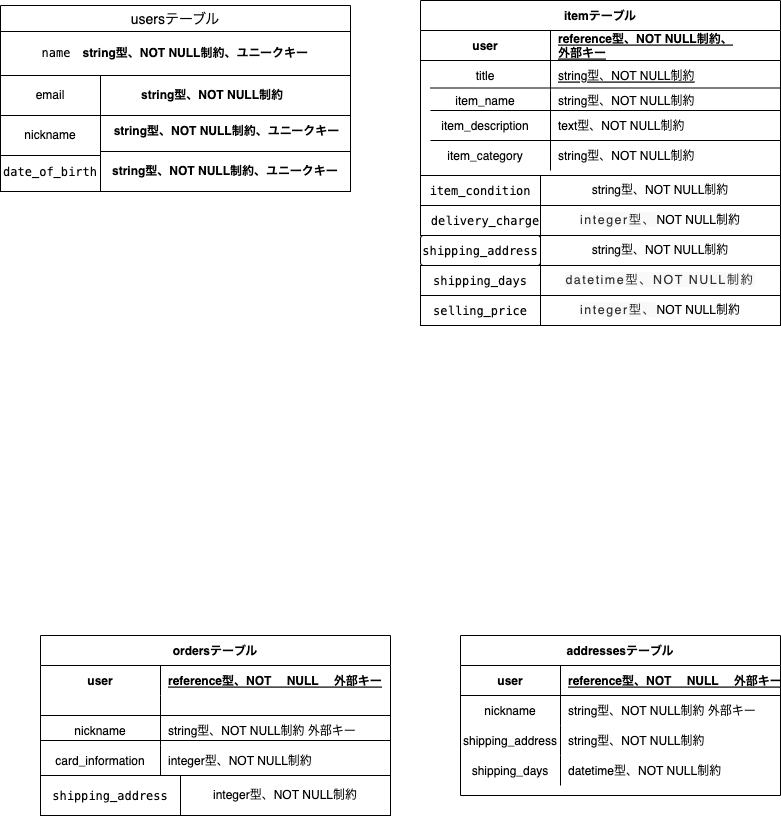

The diagram above was exported from draw.io. Its source (the exported page's mxGraphModel, read from the mxfile embedded in the PNG):
<mxGraphModel dx="614" dy="520" grid="1" gridSize="10" guides="1" tooltips="1" connect="1" arrows="1" fold="1" page="1" pageScale="1" pageWidth="827" pageHeight="1169" math="0" shadow="0">
  <root>
    <mxCell id="0" />
    <mxCell id="1" parent="0" />
    <mxCell id="15" value="itemテーブル" style="shape=table;startSize=30;container=1;collapsible=1;childLayout=tableLayout;fixedRows=1;rowLines=0;fontStyle=1;align=center;resizeLast=1;" parent="1" vertex="1">
      <mxGeometry x="440" y="35" width="360" height="175" as="geometry" />
    </mxCell>
    <mxCell id="16" value="" style="shape=partialRectangle;collapsible=0;dropTarget=0;pointerEvents=0;fillColor=none;top=0;left=0;bottom=1;right=0;points=[[0,0.5],[1,0.5]];portConstraint=eastwest;" parent="15" vertex="1">
      <mxGeometry y="30" width="360" height="30" as="geometry" />
    </mxCell>
    <mxCell id="17" value="user" style="shape=partialRectangle;connectable=0;fillColor=none;top=0;left=0;bottom=0;right=0;fontStyle=1;overflow=hidden;" parent="16" vertex="1">
      <mxGeometry width="130" height="30" as="geometry">
        <mxRectangle width="130" height="30" as="alternateBounds" />
      </mxGeometry>
    </mxCell>
    <mxCell id="18" value="reference型、NOT NULL制約、&#10;外部キー&#10;" style="shape=partialRectangle;connectable=0;fillColor=none;top=0;left=0;bottom=0;right=0;align=left;spacingLeft=6;fontStyle=5;overflow=hidden;" parent="16" vertex="1">
      <mxGeometry x="130" width="230" height="30" as="geometry">
        <mxRectangle width="230" height="30" as="alternateBounds" />
      </mxGeometry>
    </mxCell>
    <mxCell id="73" value="" style="shape=partialRectangle;collapsible=0;dropTarget=0;pointerEvents=0;fillColor=none;top=0;left=0;bottom=0;right=0;points=[[0,0.5],[1,0.5]];portConstraint=eastwest;" parent="15" vertex="1">
      <mxGeometry y="60" width="360" height="30" as="geometry" />
    </mxCell>
    <mxCell id="74" value="title" style="shape=partialRectangle;connectable=0;fillColor=none;top=0;left=0;bottom=0;right=0;editable=1;overflow=hidden;" parent="73" vertex="1">
      <mxGeometry width="130" height="30" as="geometry">
        <mxRectangle width="130" height="30" as="alternateBounds" />
      </mxGeometry>
    </mxCell>
    <mxCell id="75" value="string型、NOT NULL制約" style="shape=partialRectangle;connectable=0;fillColor=none;top=0;left=0;bottom=0;right=0;align=left;spacingLeft=6;overflow=hidden;fontStyle=4" parent="73" vertex="1">
      <mxGeometry x="130" width="230" height="30" as="geometry">
        <mxRectangle width="230" height="30" as="alternateBounds" />
      </mxGeometry>
    </mxCell>
    <mxCell id="19" value="" style="shape=partialRectangle;collapsible=0;dropTarget=0;pointerEvents=0;fillColor=none;top=0;left=0;bottom=0;right=0;points=[[0,0.5],[1,0.5]];portConstraint=eastwest;" parent="15" vertex="1">
      <mxGeometry y="90" width="360" height="20" as="geometry" />
    </mxCell>
    <mxCell id="20" value=" item_name" style="shape=partialRectangle;connectable=0;fillColor=none;top=0;left=0;bottom=0;right=0;editable=1;overflow=hidden;" parent="19" vertex="1">
      <mxGeometry width="130" height="20" as="geometry">
        <mxRectangle width="130" height="20" as="alternateBounds" />
      </mxGeometry>
    </mxCell>
    <mxCell id="21" value="string型、NOT NULL制約" style="shape=partialRectangle;connectable=0;fillColor=none;top=0;left=0;bottom=0;right=0;align=left;spacingLeft=6;overflow=hidden;" parent="19" vertex="1">
      <mxGeometry x="130" width="230" height="20" as="geometry">
        <mxRectangle width="230" height="20" as="alternateBounds" />
      </mxGeometry>
    </mxCell>
    <mxCell id="22" value="" style="shape=partialRectangle;collapsible=0;dropTarget=0;pointerEvents=0;fillColor=none;top=0;left=0;bottom=0;right=0;points=[[0,0.5],[1,0.5]];portConstraint=eastwest;" parent="15" vertex="1">
      <mxGeometry y="110" width="360" height="30" as="geometry" />
    </mxCell>
    <mxCell id="23" value="item_description" style="shape=partialRectangle;connectable=0;fillColor=none;top=0;left=0;bottom=0;right=0;editable=1;overflow=hidden;" parent="22" vertex="1">
      <mxGeometry width="130" height="30" as="geometry">
        <mxRectangle width="130" height="30" as="alternateBounds" />
      </mxGeometry>
    </mxCell>
    <mxCell id="24" value="text型、NOT NULL制約" style="shape=partialRectangle;connectable=0;fillColor=none;top=0;left=0;bottom=0;right=0;align=left;spacingLeft=6;overflow=hidden;" parent="22" vertex="1">
      <mxGeometry x="130" width="230" height="30" as="geometry">
        <mxRectangle width="230" height="30" as="alternateBounds" />
      </mxGeometry>
    </mxCell>
    <mxCell id="25" value="" style="shape=partialRectangle;collapsible=0;dropTarget=0;pointerEvents=0;fillColor=none;top=0;left=0;bottom=0;right=0;points=[[0,0.5],[1,0.5]];portConstraint=eastwest;" parent="15" vertex="1">
      <mxGeometry y="140" width="360" height="30" as="geometry" />
    </mxCell>
    <mxCell id="26" value="item_category" style="shape=partialRectangle;connectable=0;fillColor=none;top=0;left=0;bottom=0;right=0;editable=1;overflow=hidden;" parent="25" vertex="1">
      <mxGeometry width="130" height="30" as="geometry">
        <mxRectangle width="130" height="30" as="alternateBounds" />
      </mxGeometry>
    </mxCell>
    <mxCell id="27" value="string型、NOT NULL制約" style="shape=partialRectangle;connectable=0;fillColor=none;top=0;left=0;bottom=0;right=0;align=left;spacingLeft=6;overflow=hidden;" parent="25" vertex="1">
      <mxGeometry x="130" width="230" height="30" as="geometry">
        <mxRectangle width="230" height="30" as="alternateBounds" />
      </mxGeometry>
    </mxCell>
    <mxCell id="62" value="" style="line;strokeWidth=1;rotatable=0;dashed=0;labelPosition=right;align=left;verticalAlign=middle;spacingTop=0;spacingLeft=6;points=[];portConstraint=eastwest;" parent="1" vertex="1">
      <mxGeometry x="30" y="100" width="150" as="geometry" />
    </mxCell>
    <mxCell id="76" value="ordersテーブル" style="shape=table;startSize=30;container=1;collapsible=1;childLayout=tableLayout;fixedRows=1;rowLines=0;fontStyle=1;align=center;resizeLast=1;" parent="1" vertex="1">
      <mxGeometry x="60" y="670" width="350" height="150" as="geometry" />
    </mxCell>
    <mxCell id="77" value="" style="shape=partialRectangle;collapsible=0;dropTarget=0;pointerEvents=0;fillColor=none;top=0;left=0;bottom=0;right=0;points=[[0,0.5],[1,0.5]];portConstraint=eastwest;" parent="76" vertex="1">
      <mxGeometry y="30" width="350" height="30" as="geometry" />
    </mxCell>
    <mxCell id="78" value="user" style="shape=partialRectangle;connectable=0;fillColor=none;top=0;left=0;bottom=0;right=0;fontStyle=1;overflow=hidden;" parent="77" vertex="1">
      <mxGeometry width="120" height="30" as="geometry">
        <mxRectangle width="120" height="30" as="alternateBounds" />
      </mxGeometry>
    </mxCell>
    <mxCell id="79" value="reference型、NOT 　NULL 　外部キー" style="shape=partialRectangle;connectable=0;fillColor=none;top=0;left=0;bottom=0;right=0;align=left;spacingLeft=6;fontStyle=5;overflow=hidden;" parent="77" vertex="1">
      <mxGeometry x="120" width="230" height="30" as="geometry">
        <mxRectangle width="230" height="30" as="alternateBounds" />
      </mxGeometry>
    </mxCell>
    <mxCell id="80" value="" style="shape=partialRectangle;collapsible=0;dropTarget=0;pointerEvents=0;fillColor=none;top=0;left=0;bottom=1;right=0;points=[[0,0.5],[1,0.5]];portConstraint=eastwest;" parent="76" vertex="1">
      <mxGeometry y="60" width="350" height="20" as="geometry" />
    </mxCell>
    <mxCell id="81" value="" style="shape=partialRectangle;connectable=0;fillColor=none;top=0;left=0;bottom=0;right=0;fontStyle=1;overflow=hidden;" parent="80" vertex="1">
      <mxGeometry width="120" height="20" as="geometry">
        <mxRectangle width="120" height="20" as="alternateBounds" />
      </mxGeometry>
    </mxCell>
    <mxCell id="82" value="" style="shape=partialRectangle;connectable=0;fillColor=none;top=0;left=0;bottom=0;right=0;align=left;spacingLeft=6;fontStyle=5;overflow=hidden;" parent="80" vertex="1">
      <mxGeometry x="120" width="230" height="20" as="geometry">
        <mxRectangle width="230" height="20" as="alternateBounds" />
      </mxGeometry>
    </mxCell>
    <mxCell id="83" value="" style="shape=partialRectangle;collapsible=0;dropTarget=0;pointerEvents=0;fillColor=none;top=0;left=0;bottom=0;right=0;points=[[0,0.5],[1,0.5]];portConstraint=eastwest;" parent="76" vertex="1">
      <mxGeometry y="80" width="350" height="30" as="geometry" />
    </mxCell>
    <mxCell id="84" value=" nickname" style="shape=partialRectangle;connectable=0;fillColor=none;top=0;left=0;bottom=0;right=0;editable=1;overflow=hidden;" parent="83" vertex="1">
      <mxGeometry width="120" height="30" as="geometry">
        <mxRectangle width="120" height="30" as="alternateBounds" />
      </mxGeometry>
    </mxCell>
    <mxCell id="85" value="string型、NOT NULL制約 外部キー" style="shape=partialRectangle;connectable=0;fillColor=none;top=0;left=0;bottom=0;right=0;align=left;spacingLeft=6;overflow=hidden;" parent="83" vertex="1">
      <mxGeometry x="120" width="230" height="30" as="geometry">
        <mxRectangle width="230" height="30" as="alternateBounds" />
      </mxGeometry>
    </mxCell>
    <mxCell id="86" value="" style="shape=partialRectangle;collapsible=0;dropTarget=0;pointerEvents=0;fillColor=none;top=0;left=0;bottom=0;right=0;points=[[0,0.5],[1,0.5]];portConstraint=eastwest;" parent="76" vertex="1">
      <mxGeometry y="110" width="350" height="30" as="geometry" />
    </mxCell>
    <mxCell id="87" value="card_information" style="shape=partialRectangle;connectable=0;fillColor=none;top=0;left=0;bottom=0;right=0;editable=1;overflow=hidden;" parent="86" vertex="1">
      <mxGeometry width="120" height="30" as="geometry">
        <mxRectangle width="120" height="30" as="alternateBounds" />
      </mxGeometry>
    </mxCell>
    <mxCell id="88" value="integer型、NOT NULL制約" style="shape=partialRectangle;connectable=0;fillColor=none;top=0;left=0;bottom=0;right=0;align=left;spacingLeft=6;overflow=hidden;" parent="86" vertex="1">
      <mxGeometry x="120" width="230" height="30" as="geometry">
        <mxRectangle width="230" height="30" as="alternateBounds" />
      </mxGeometry>
    </mxCell>
    <mxCell id="177" style="edgeStyle=none;html=1;exitX=1;exitY=1;exitDx=0;exitDy=0;entryX=0;entryY=0;entryDx=0;entryDy=0;" parent="1" source="93" target="96" edge="1">
      <mxGeometry relative="1" as="geometry" />
    </mxCell>
    <mxCell id="93" value="&lt;div style=&quot;background-color: rgb(255 , 255 , 255) ; font-family: &amp;#34;menlo&amp;#34; , &amp;#34;monaco&amp;#34; , &amp;#34;courier new&amp;#34; , monospace ; line-height: 18px&quot;&gt;item_condition&lt;/div&gt;" style="whiteSpace=wrap;html=1;align=center;" parent="1" vertex="1">
      <mxGeometry x="440" y="210" width="120" height="30" as="geometry" />
    </mxCell>
    <mxCell id="94" value="&lt;span style=&quot;text-align: left&quot;&gt;string型、NOT NULL制約&lt;/span&gt;" style="whiteSpace=wrap;html=1;align=center;" parent="1" vertex="1">
      <mxGeometry x="560" y="210" width="240" height="30" as="geometry" />
    </mxCell>
    <mxCell id="95" value="&lt;div style=&quot;background-color: rgb(255 , 255 , 255) ; font-family: &amp;#34;menlo&amp;#34; , &amp;#34;monaco&amp;#34; , &amp;#34;courier new&amp;#34; , monospace ; line-height: 18px&quot;&gt;delivery_charge&lt;/div&gt;" style="whiteSpace=wrap;html=1;align=center;" parent="1" vertex="1">
      <mxGeometry x="440" y="240" width="130" height="30" as="geometry" />
    </mxCell>
    <mxCell id="96" value="&lt;span style=&quot;color: rgb(51 , 51 , 51) ; font-size: 12.46px ; letter-spacing: 1.4952px ; background-color: rgb(249 , 249 , 249)&quot;&gt;integer型、&lt;/span&gt;&lt;span style=&quot;text-align: left&quot;&gt;NOT NULL制約&lt;/span&gt;" style="whiteSpace=wrap;html=1;align=center;" parent="1" vertex="1">
      <mxGeometry x="560" y="240" width="240" height="30" as="geometry" />
    </mxCell>
    <mxCell id="97" value="&lt;div style=&quot;background-color: rgb(255 , 255 , 255) ; font-family: &amp;#34;menlo&amp;#34; , &amp;#34;monaco&amp;#34; , &amp;#34;courier new&amp;#34; , monospace ; line-height: 18px&quot;&gt;shipping_address&lt;/div&gt;" style="rounded=1;arcSize=10;whiteSpace=wrap;html=1;align=center;" parent="1" vertex="1">
      <mxGeometry x="440" y="270" width="120" height="30" as="geometry" />
    </mxCell>
    <mxCell id="98" value="&lt;span style=&quot;text-align: left&quot;&gt;string型、NOT NULL制約&lt;/span&gt;" style="whiteSpace=wrap;html=1;align=center;" parent="1" vertex="1">
      <mxGeometry x="560" y="270" width="240" height="30" as="geometry" />
    </mxCell>
    <mxCell id="99" value="&lt;div style=&quot;background-color: rgb(255 , 255 , 255) ; font-family: &amp;#34;menlo&amp;#34; , &amp;#34;monaco&amp;#34; , &amp;#34;courier new&amp;#34; , monospace ; line-height: 18px&quot;&gt;&lt;div style=&quot;font-family: &amp;#34;menlo&amp;#34; , &amp;#34;monaco&amp;#34; , &amp;#34;courier new&amp;#34; , monospace ; line-height: 18px&quot;&gt;shipping_days&lt;/div&gt;&lt;/div&gt;" style="whiteSpace=wrap;html=1;align=center;" parent="1" vertex="1">
      <mxGeometry x="440" y="300" width="120" height="30" as="geometry" />
    </mxCell>
    <mxCell id="100" value="&lt;div style=&quot;background-color: rgb(255 , 255 , 255) ; font-family: &amp;#34;menlo&amp;#34; , &amp;#34;monaco&amp;#34; , &amp;#34;courier new&amp;#34; , monospace ; line-height: 18px&quot;&gt;selling_price&lt;/div&gt;" style="whiteSpace=wrap;html=1;align=center;" parent="1" vertex="1">
      <mxGeometry x="440" y="330" width="120" height="30" as="geometry" />
    </mxCell>
    <mxCell id="102" value="&lt;span style=&quot;color: rgb(51 , 51 , 51) ; font-family: , &amp;#34;system-ui&amp;#34; , &amp;#34;noto sans jp&amp;#34; , &amp;#34;hiragino sans&amp;#34; , &amp;#34;hiragino kaku gothic pron&amp;#34; , &amp;#34;segoe ui&amp;#34; , , &amp;#34;meiryo&amp;#34; , &amp;#34;ｍｓ ｐゴシック&amp;#34; , &amp;#34;ms pgothic&amp;#34; , sans-serif ; font-size: 12.46px ; letter-spacing: 1.4952px ; background-color: rgb(249 , 249 , 249)&quot;&gt;datetime型、NOT NULL制約&lt;/span&gt;" style="whiteSpace=wrap;html=1;align=center;" parent="1" vertex="1">
      <mxGeometry x="560" y="300" width="240" height="30" as="geometry" />
    </mxCell>
    <mxCell id="103" value="&lt;span style=&quot;color: rgb(51 , 51 , 51) ; font-family: , &amp;#34;system-ui&amp;#34; , &amp;#34;noto sans jp&amp;#34; , &amp;#34;hiragino sans&amp;#34; , &amp;#34;hiragino kaku gothic pron&amp;#34; , &amp;#34;segoe ui&amp;#34; , , &amp;#34;meiryo&amp;#34; , &amp;#34;ｍｓ ｐゴシック&amp;#34; , &amp;#34;ms pgothic&amp;#34; , sans-serif ; font-size: 12.46px ; letter-spacing: 1.4952px ; background-color: rgb(249 , 249 , 249)&quot;&gt;integer型、&lt;/span&gt;&lt;span style=&quot;text-align: left&quot;&gt;NOT NULL制約&lt;/span&gt;" style="whiteSpace=wrap;html=1;align=center;" parent="1" vertex="1">
      <mxGeometry x="560" y="330" width="240" height="30" as="geometry" />
    </mxCell>
    <mxCell id="107" value="" style="line;strokeWidth=1;rotatable=0;dashed=0;labelPosition=right;align=left;verticalAlign=middle;spacingTop=0;spacingLeft=6;points=[];portConstraint=eastwest;" parent="1" vertex="1">
      <mxGeometry x="450" y="117.5" width="350" height="10" as="geometry" />
    </mxCell>
    <mxCell id="108" value="" style="line;strokeWidth=1;rotatable=0;dashed=0;labelPosition=right;align=left;verticalAlign=middle;spacingTop=0;spacingLeft=6;points=[];portConstraint=eastwest;" parent="1" vertex="1">
      <mxGeometry x="450" y="140" width="350" height="10" as="geometry" />
    </mxCell>
    <mxCell id="109" value="" style="line;strokeWidth=1;rotatable=0;dashed=0;labelPosition=right;align=left;verticalAlign=middle;spacingTop=0;spacingLeft=6;points=[];portConstraint=eastwest;" parent="1" vertex="1">
      <mxGeometry x="450" y="170" width="350" height="10" as="geometry" />
    </mxCell>
    <mxCell id="110" value="&lt;div style=&quot;background-color: rgb(255 , 255 , 255) ; font-family: &amp;#34;menlo&amp;#34; , &amp;#34;monaco&amp;#34; , &amp;#34;courier new&amp;#34; , monospace ; line-height: 18px&quot;&gt; shipping_address&lt;/div&gt;" style="whiteSpace=wrap;html=1;align=center;" parent="1" vertex="1">
      <mxGeometry x="60" y="810" width="140" height="40" as="geometry" />
    </mxCell>
    <mxCell id="111" value="&lt;span style=&quot;text-align: left&quot;&gt;integer型、NOT NULL制約&lt;/span&gt;" style="whiteSpace=wrap;html=1;align=center;" parent="1" vertex="1">
      <mxGeometry x="200" y="810" width="210" height="40" as="geometry" />
    </mxCell>
    <mxCell id="112" value="" style="line;strokeWidth=1;rotatable=0;dashed=0;labelPosition=right;align=left;verticalAlign=middle;spacingTop=0;spacingLeft=6;points=[];portConstraint=eastwest;" parent="1" vertex="1">
      <mxGeometry x="60" y="770" width="350" height="10" as="geometry" />
    </mxCell>
    <mxCell id="129" value="usersテーブル" style="swimlane;fontStyle=0;childLayout=stackLayout;horizontal=1;startSize=26;horizontalStack=0;resizeParent=1;resizeParentMax=0;resizeLast=0;collapsible=1;marginBottom=0;align=center;fontSize=14;" parent="1" vertex="1">
      <mxGeometry x="20" y="40" width="350" height="140" as="geometry" />
    </mxCell>
    <mxCell id="133" value="&lt;span style=&quot;background-color: rgb(255 , 255 , 255) ; font-family: &amp;#34;menlo&amp;#34; , &amp;#34;monaco&amp;#34; , &amp;#34;courier new&amp;#34; , monospace&quot;&gt;name&lt;/span&gt;&lt;span style=&quot;font-weight: 700 ; text-align: left&quot;&gt;　string型、NOT NULL制約、ユニークキー&lt;/span&gt;" style="whiteSpace=wrap;html=1;align=center;" parent="129" vertex="1">
      <mxGeometry y="26" width="350" height="44" as="geometry" />
    </mxCell>
    <mxCell id="203" value="Item" style="shape=partialRectangle;fillColor=none;align=left;verticalAlign=middle;strokeColor=none;spacingLeft=34;rotatable=0;points=[[0,0.5],[1,0.5]];portConstraint=eastwest;dropTarget=0;" parent="129" vertex="1">
      <mxGeometry y="70" width="350" height="30" as="geometry" />
    </mxCell>
    <mxCell id="204" value="" style="shape=partialRectangle;top=0;left=0;bottom=0;fillColor=none;stokeWidth=1;dashed=1;align=left;verticalAlign=middle;spacingLeft=4;spacingRight=4;overflow=hidden;rotatable=0;points=[];portConstraint=eastwest;part=1;" parent="203" vertex="1" connectable="0">
      <mxGeometry width="30" height="30" as="geometry" />
    </mxCell>
    <mxCell id="202" value="Entity" style="whiteSpace=wrap;html=1;align=center;" parent="129" vertex="1">
      <mxGeometry y="100" width="350" height="40" as="geometry" />
    </mxCell>
    <mxCell id="135" value="&lt;span style=&quot;font-weight: 700 ; text-align: left&quot;&gt;nicknameカラム　string型、NOT NULL制約、ユニークキー&lt;/span&gt;" style="whiteSpace=wrap;html=1;align=center;" parent="1" vertex="1">
      <mxGeometry x="20" y="146" width="350" height="40" as="geometry" />
    </mxCell>
    <mxCell id="139" value="&lt;div style=&quot;text-align: center&quot;&gt;&lt;span style=&quot;font-weight: 700 ; text-align: left&quot;&gt;　string型、NOT NULL制約&lt;/span&gt;&lt;/div&gt;" style="whiteSpace=wrap;html=1;align=center;" parent="1" vertex="1">
      <mxGeometry x="82" y="110" width="288" height="40" as="geometry" />
    </mxCell>
    <mxCell id="163" value="addressesテーブル" style="shape=table;startSize=30;container=1;collapsible=1;childLayout=tableLayout;fixedRows=1;rowLines=0;fontStyle=1;align=center;resizeLast=1;" parent="1" vertex="1">
      <mxGeometry x="480" y="670" width="320" height="160" as="geometry" />
    </mxCell>
    <mxCell id="164" value="" style="shape=partialRectangle;collapsible=0;dropTarget=0;pointerEvents=0;fillColor=none;top=0;left=0;bottom=1;right=0;points=[[0,0.5],[1,0.5]];portConstraint=eastwest;" parent="163" vertex="1">
      <mxGeometry y="30" width="320" height="30" as="geometry" />
    </mxCell>
    <mxCell id="165" value="user" style="shape=partialRectangle;connectable=0;fillColor=none;top=0;left=0;bottom=0;right=0;fontStyle=1;overflow=hidden;" parent="164" vertex="1">
      <mxGeometry width="100" height="30" as="geometry">
        <mxRectangle width="100" height="30" as="alternateBounds" />
      </mxGeometry>
    </mxCell>
    <mxCell id="166" value="reference型、NOT 　NULL 　外部キー" style="shape=partialRectangle;connectable=0;fillColor=none;top=0;left=0;bottom=0;right=0;align=left;spacingLeft=6;fontStyle=5;overflow=hidden;" parent="164" vertex="1">
      <mxGeometry x="100" width="220" height="30" as="geometry">
        <mxRectangle width="220" height="30" as="alternateBounds" />
      </mxGeometry>
    </mxCell>
    <mxCell id="167" value="" style="shape=partialRectangle;collapsible=0;dropTarget=0;pointerEvents=0;fillColor=none;top=0;left=0;bottom=0;right=0;points=[[0,0.5],[1,0.5]];portConstraint=eastwest;" parent="163" vertex="1">
      <mxGeometry y="60" width="320" height="30" as="geometry" />
    </mxCell>
    <mxCell id="168" value="nickname" style="shape=partialRectangle;connectable=0;fillColor=none;top=0;left=0;bottom=0;right=0;editable=1;overflow=hidden;" parent="167" vertex="1">
      <mxGeometry width="100" height="30" as="geometry">
        <mxRectangle width="100" height="30" as="alternateBounds" />
      </mxGeometry>
    </mxCell>
    <mxCell id="169" value="string型、NOT NULL制約 外部キー" style="shape=partialRectangle;connectable=0;fillColor=none;top=0;left=0;bottom=0;right=0;align=left;spacingLeft=6;overflow=hidden;" parent="167" vertex="1">
      <mxGeometry x="100" width="220" height="30" as="geometry">
        <mxRectangle width="220" height="30" as="alternateBounds" />
      </mxGeometry>
    </mxCell>
    <mxCell id="170" value="" style="shape=partialRectangle;collapsible=0;dropTarget=0;pointerEvents=0;fillColor=none;top=0;left=0;bottom=0;right=0;points=[[0,0.5],[1,0.5]];portConstraint=eastwest;" parent="163" vertex="1">
      <mxGeometry y="90" width="320" height="30" as="geometry" />
    </mxCell>
    <mxCell id="171" value=" shipping_address" style="shape=partialRectangle;connectable=0;fillColor=none;top=0;left=0;bottom=0;right=0;editable=1;overflow=hidden;" parent="170" vertex="1">
      <mxGeometry width="100" height="30" as="geometry">
        <mxRectangle width="100" height="30" as="alternateBounds" />
      </mxGeometry>
    </mxCell>
    <mxCell id="172" value="string型、NOT NULL制約" style="shape=partialRectangle;connectable=0;fillColor=none;top=0;left=0;bottom=0;right=0;align=left;spacingLeft=6;overflow=hidden;" parent="170" vertex="1">
      <mxGeometry x="100" width="220" height="30" as="geometry">
        <mxRectangle width="220" height="30" as="alternateBounds" />
      </mxGeometry>
    </mxCell>
    <mxCell id="173" value="" style="shape=partialRectangle;collapsible=0;dropTarget=0;pointerEvents=0;fillColor=none;top=0;left=0;bottom=0;right=0;points=[[0,0.5],[1,0.5]];portConstraint=eastwest;" parent="163" vertex="1">
      <mxGeometry y="120" width="320" height="30" as="geometry" />
    </mxCell>
    <mxCell id="174" value="shipping_days" style="shape=partialRectangle;connectable=0;fillColor=none;top=0;left=0;bottom=0;right=0;editable=1;overflow=hidden;" parent="173" vertex="1">
      <mxGeometry width="100" height="30" as="geometry">
        <mxRectangle width="100" height="30" as="alternateBounds" />
      </mxGeometry>
    </mxCell>
    <mxCell id="175" value="datetime型、NOT NULL制約" style="shape=partialRectangle;connectable=0;fillColor=none;top=0;left=0;bottom=0;right=0;align=left;spacingLeft=6;overflow=hidden;" parent="173" vertex="1">
      <mxGeometry x="100" width="220" height="30" as="geometry">
        <mxRectangle width="220" height="30" as="alternateBounds" />
      </mxGeometry>
    </mxCell>
    <mxCell id="198" value="&lt;div style=&quot;background-color: rgb(255 , 255 , 255) ; font-family: &amp;#34;menlo&amp;#34; , &amp;#34;monaco&amp;#34; , &amp;#34;courier new&amp;#34; , monospace ; line-height: 18px&quot;&gt; date_of_birth&lt;/div&gt;" style="whiteSpace=wrap;html=1;align=center;" parent="1" vertex="1">
      <mxGeometry x="20" y="186" width="100" height="40" as="geometry" />
    </mxCell>
    <mxCell id="199" value="&lt;span style=&quot;font-weight: 700 ; text-align: left&quot;&gt;string型、NOT NULL制約、ユニークキー&lt;/span&gt;" style="whiteSpace=wrap;html=1;align=center;" parent="1" vertex="1">
      <mxGeometry x="120" y="186" width="250" height="40" as="geometry" />
    </mxCell>
    <mxCell id="200" value="nickname" style="whiteSpace=wrap;html=1;align=center;" parent="1" vertex="1">
      <mxGeometry x="20" y="150" width="100" height="40" as="geometry" />
    </mxCell>
    <mxCell id="201" value="email" style="whiteSpace=wrap;html=1;align=center;" parent="1" vertex="1">
      <mxGeometry x="20" y="110" width="100" height="40" as="geometry" />
    </mxCell>
  </root>
</mxGraphModel>